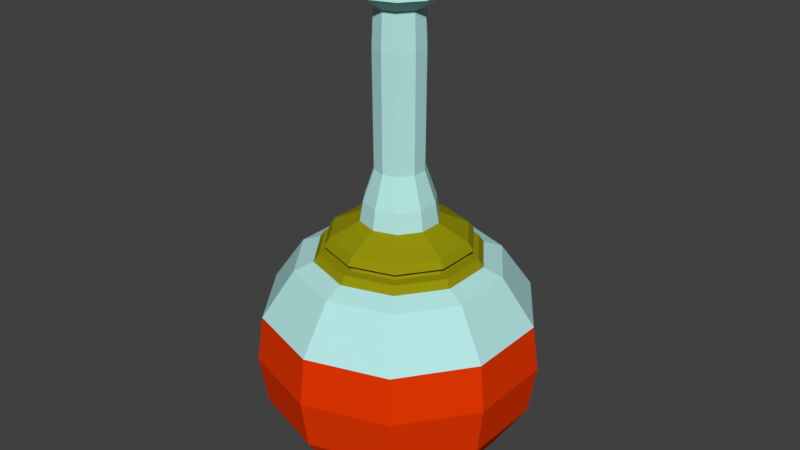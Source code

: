 # Source: Heiltrank.blend  (saved by Blender 2.79.0; exported with 4.5.12 LTS)
import bpy
from mathutils import Matrix  # noqa: F401  (used for matrix-valued properties, if any)

bpy.ops.wm.read_factory_settings(use_empty=True)
scene = bpy.context.scene
scene.name = 'Scene'

# ---- collections
col_collection_1 = bpy.data.collections.new('Collection 1'); scene.collection.children.link(col_collection_1)

# ---- materials (node trees are filled in below, after node groups)
mat_material_008 = bpy.data.materials.new('Material.008')
mat_material_008.alpha_threshold = 0.0
mat_material_008.use_transparent_shadow = False
mat_material_008.diffuse_color = (0.4661, 0.8, 0.7771, 1.0)
mat_material_008.roughness = 0.5
mat_material_009 = bpy.data.materials.new('Material.009')
mat_material_009.alpha_threshold = 0.0
mat_material_009.use_transparent_shadow = False
mat_material_009.diffuse_color = (0.8, 0.03943, 0.0007334, 1.0)
mat_material_009.roughness = 0.5
mat_material_010 = bpy.data.materials.new('Material.010')
mat_material_010.alpha_threshold = 0.0
mat_material_010.use_transparent_shadow = False
mat_material_010.diffuse_color = (0.3032, 0.2851, 0.004085, 1.0)
mat_material_010.roughness = 0.5

# ---- material node trees

# ---- world
world_world = bpy.data.worlds.new('World'); scene.world = world_world
world_world.color = (0.05088, 0.05088, 0.05088)
world_world.use_sun_shadow = False
world_world.sun_shadow_jitter_overblur = 0.0
world_world.cycles.sampling_method = 'MANUAL'

# ---- meshes
me_sphere = bpy.data.meshes.new('Sphere')
me_sphere.from_pydata([(0.3491, 0.4805, 1.625), (0.5878, 0.809, 0.9178), (0.4156, 0.5721, 0.2107), (0.5649, 0.1835, 1.625), (0.9511, 0.309, 0.9178), (0.6725, 0.2185, 0.2107), (0.5649, -0.1835, 1.625), (0.9511, -0.309, 0.9178), (0.6725, -0.2185, 0.2107), (0.3491, -0.4805, 1.625), (0.5878, -0.809, 0.9178), (0.4156, -0.5721, 0.2107), (1.23e-07, -0.594, 1.625), (5.139e-08, -1.0, 0.9178), (1.408e-07, -0.7071, 0.2107), (0.1611, 0.2217, 1.891), (-0.3491, -0.4805, 1.625), (-0.5878, -0.809, 0.9178), (-0.4156, -0.5721, 0.2107), (-0.5649, -0.1835, 1.625), (-0.9511, -0.309, 0.9178), (-0.6725, -0.2185, 0.2107), (-0.5649, 0.1835, 1.625), (-0.9511, 0.309, 0.9178), (-0.6725, 0.2185, 0.2107), (-0.3491, 0.4805, 1.625), (-0.5878, 0.809, 0.9178), (-0.4156, 0.5721, 0.2107), (-7.724e-08, 0.594, 1.625), (-1.274e-07, 1.0, 0.9178), (-9.763e-08, 0.7071, 0.2107), (0.3401, 0.4681, 0.09578), (0.4288, 0.5903, 1.571), (0.6939, 0.2255, 1.571), (0.6939, -0.2255, 1.571), (0.4288, -0.5903, 1.571), (1.339e-07, -0.7296, 1.571), (-0.4288, -0.5903, 1.571), (-0.6939, -0.2255, 1.571), (-0.6939, 0.2255, 1.571), (-0.4288, 0.5903, 1.571), (-9.991e-08, 0.7296, 1.571), (0.2606, 0.08469, 1.891), (0.2606, -0.08469, 1.891), (0.1611, -0.2217, 1.891), (8.084e-08, -0.2741, 1.891), (-0.1611, -0.2217, 1.891), (-0.2606, -0.08469, 1.891), (-0.2606, 0.08469, 1.891), (-0.1611, 0.2217, 1.891), (-1.156e-08, 0.2741, 1.891), (0.1481, 0.2038, 2.029), (0.2396, 0.07784, 2.029), (0.2396, -0.07784, 2.029), (0.1481, -0.2038, 2.029), (7.84e-08, -0.2519, 2.029), (-0.1481, -0.2038, 2.029), (-0.2396, -0.07784, 2.029), (-0.2396, 0.07784, 2.029), (-0.1481, 0.2038, 2.029), (-6.529e-09, 0.2519, 2.029), (0.1028, 0.1415, 2.255), (0.1663, 0.05403, 2.255), (0.1663, -0.05403, 2.255), (0.1028, -0.1415, 2.255), (6.992e-08, -0.1748, 2.255), (-0.1028, -0.1415, 2.255), (-0.1663, -0.05403, 2.255), (-0.1663, 0.05403, 2.255), (-0.1028, 0.1415, 2.255), (1.097e-08, 0.1748, 2.255), (0.09924, 0.1366, 3.33), (0.1606, 0.05218, 3.33), (0.1606, -0.05218, 3.33), (0.09924, -0.1366, 3.33), (6.937e-08, -0.1688, 3.33), (-0.09924, -0.1366, 3.33), (-0.1606, -0.05218, 3.33), (-0.1606, 0.05218, 3.33), (-0.09924, 0.1366, 3.33), (1.244e-08, 0.1688, 3.33), (-0.2837, 0.3905, 1.788), (-0.459, 0.1491, 1.788), (-0.459, -0.1491, 1.788), (-0.2837, -0.3905, 1.788), (-5.69e-08, 0.4826, 1.788), (0.2837, -0.3905, 1.788), (0.459, -0.1491, 1.788), (0.459, 0.1491, 1.788), (0.2837, 0.3905, 1.788), (1.058e-07, -0.4826, 1.788), (0.1741, 0.2396, 3.421), (0.2816, 0.09151, 3.421), (0.2816, -0.09151, 3.421), (0.1741, -0.2396, 3.421), (7.58e-08, -0.2961, 3.421), (-0.1741, -0.2396, 3.421), (-0.2816, -0.09151, 3.421), (-0.2816, 0.09151, 3.421), (-0.1741, 0.2396, 3.421), (-2.405e-08, 0.2961, 3.421), (0.1565, 0.2155, 3.571), (0.2533, 0.0823, 3.571), (0.2533, -0.0823, 3.571), (0.1565, -0.2155, 3.571), (7.328e-08, -0.2663, 3.571), (-0.1565, -0.2155, 3.571), (-0.2533, -0.0823, 3.571), (-0.2533, 0.0823, 3.571), (-0.1565, 0.2155, 3.571), (-1.652e-08, 0.2663, 3.571), (0.09324, 0.1283, 3.65), (0.1509, 0.04902, 3.65), (0.1509, -0.04902, 3.65), (0.09324, -0.1283, 3.65), (6.092e-08, -0.1586, 3.65), (-0.09324, -0.1283, 3.65), (-0.1509, -0.04902, 3.65), (-0.1509, 0.04902, 3.65), (-0.09324, 0.1283, 3.65), (7.437e-09, 0.1586, 3.65), (0.07615, 0.1048, 3.558), (0.1232, 0.04004, 3.558), (0.1232, -0.04004, 3.558), (0.07615, -0.1048, 3.558), (5.851e-08, -0.1296, 3.558), (-0.07615, -0.1048, 3.558), (-0.1232, -0.04004, 3.558), (-0.1232, 0.04004, 3.558), (-0.07615, 0.1048, 3.558), (1.482e-08, 0.1296, 3.558), (4.775e-08, 3.433e-07, 3.405), (4.272e-08, 3.433e-07, 3.405), (4.272e-08, 3.433e-07, 3.405), (4.775e-08, 3.433e-07, 3.405), (4.624e-08, 3.433e-07, 3.405), (4.775e-08, 3.433e-07, 3.405), (4.272e-08, 3.433e-07, 3.405), (4.272e-08, 3.433e-07, 3.405), (4.775e-08, 3.433e-07, 3.405), (4.624e-08, 3.433e-07, 3.405), (0.5626, 0.7743, 1.244), (0.9102, 0.2958, 1.244), (0.9102, -0.2958, 1.244), (0.5626, -0.7743, 1.244), (1.025e-07, -0.9571, 1.244), (-0.5626, -0.7743, 1.244), (-0.9102, -0.2958, 1.244), (-0.9102, 0.2958, 1.244), (-0.5626, 0.7743, 1.244), (-1.258e-07, 0.9571, 1.244), (0.5552, 0.7642, 0.5643), (0.8984, 0.2919, 0.5643), (0.8984, -0.2919, 0.5643), (0.5552, -0.7642, 0.5643), (1.07e-07, -0.9446, 0.5643), (-0.5552, -0.7642, 0.5643), (-0.8984, -0.2919, 0.5643), (-0.8984, 0.2919, 0.5643), (-0.5552, 0.7642, 0.5643), (-1.239e-07, 0.9446, 0.5643), (0.5502, 0.1788, 0.09578), (0.5502, -0.1788, 0.09578), (0.3401, -0.4681, 0.09578), (1.228e-07, -0.5786, 0.09578), (-0.3401, -0.4681, 0.09578), (-0.5502, -0.1788, 0.09578), (-0.5502, 0.1788, 0.09578), (-0.3401, 0.4681, 0.09578), (-7.229e-08, 0.5786, 0.09578), (0.2147, 0.2955, 2.98e-07), (0.3474, 0.1129, 2.98e-07), (0.3474, -0.1129, 2.98e-07), (0.2147, -0.2955, 2.98e-07), (9.29e-08, -0.3653, 2.98e-07), (-0.2147, -0.2955, 2.98e-07), (-0.3474, -0.1129, 2.98e-07), (-0.3474, 0.1129, 2.98e-07), (-0.2147, 0.2955, 2.98e-07), (-3.026e-08, 0.3653, 2.98e-07), (4.47e-08, 3.278e-07, 2.98e-07), (4.47e-08, 3.278e-07, 2.98e-07), (4.47e-08, 3.278e-07, 2.98e-07), (4.47e-08, 3.278e-07, 2.98e-07), (4.47e-08, 3.278e-07, 2.98e-07), (4.47e-08, 3.278e-07, 2.98e-07), (4.47e-08, 3.278e-07, 2.98e-07), (4.47e-08, 3.278e-07, 2.98e-07), (4.47e-08, 3.278e-07, 2.98e-07), (4.47e-08, 3.278e-07, 2.98e-07), (0.1061, 0.146, 3.071), (9.79e-09, 0.1805, 3.071), (0.1061, -0.146, 3.071), (0.1717, -0.05578, 3.071), (-0.1717, -0.05578, 3.071), (-0.1061, -0.146, 3.071), (-0.1061, 0.146, 3.071), (0.1717, 0.05578, 3.071), (7.065e-08, -0.1805, 3.071), (-0.1717, 0.05578, 3.071), (-0.3055, 0.4205, 1.733), (-0.3273, 0.4505, 1.679), (-0.4943, -0.1606, 1.733), (-0.5296, -0.1721, 1.679), (-6.368e-08, 0.5198, 1.733), (-7.046e-08, 0.5569, 1.679), (0.3055, -0.4205, 1.733), (0.3273, -0.4505, 1.679), (0.4943, 0.1606, 1.733), (0.5296, 0.1721, 1.679), (1.116e-07, -0.5198, 1.733), (1.173e-07, -0.5569, 1.679), (-0.5296, 0.1721, 1.679), (-0.4943, 0.1606, 1.733), (-0.3273, -0.4505, 1.679), (-0.3055, -0.4205, 1.733), (0.5296, -0.1721, 1.679), (0.4943, -0.1606, 1.733), (0.3273, 0.4505, 1.679), (0.3055, 0.4205, 1.733), (-0.2675, 0.3682, 1.73), (-0.2866, 0.3945, 1.683), (-0.4328, -0.1406, 1.73), (-0.4637, -0.1507, 1.683), (-4.871e-08, 0.4551, 1.73), (-5.465e-08, 0.4876, 1.683), (0.2675, -0.3682, 1.73), (0.2866, -0.3945, 1.683), (0.4328, 0.1406, 1.73), (0.4637, 0.1507, 1.683), (1.047e-07, -0.4551, 1.73), (1.098e-07, -0.4876, 1.683), (-0.4637, 0.1507, 1.683), (-0.4328, 0.1406, 1.73), (-0.2866, -0.3945, 1.683), (-0.2675, -0.3682, 1.73), (0.4637, -0.1507, 1.683), (0.4328, -0.1406, 1.73), (0.2866, 0.3945, 1.683), (0.2675, 0.3682, 1.73)], [], [(160, 29, 1, 151), (82, 83, 47, 48), (14, 18, 165, 164), (41, 28, 0, 32), (151, 1, 4, 152), (89, 85, 50, 15), (21, 24, 167, 166), (32, 0, 3, 33), (152, 4, 7, 153), (88, 89, 15, 42), (30, 2, 31, 169), (33, 3, 6, 34), (153, 7, 10, 154), (86, 87, 43, 44), (11, 14, 164, 163), (34, 6, 9, 35), (35, 9, 12, 36), (154, 10, 13, 155), (85, 81, 49, 50), (2, 5, 161, 31), (8, 11, 163, 162), (36, 12, 16, 37), (155, 13, 17, 156), (84, 90, 45, 46), (27, 30, 169, 168), (37, 16, 19, 38), (156, 17, 20, 157), (87, 88, 42, 43), (18, 21, 166, 165), (38, 19, 22, 39), (157, 20, 23, 158), (83, 84, 46, 47), (24, 27, 168, 167), (39, 22, 25, 40), (158, 23, 26, 159), (81, 82, 48, 49), (90, 86, 44, 45), (5, 8, 162, 161), (40, 25, 28, 41), (159, 26, 29, 160), (149, 40, 41, 150), (148, 39, 40, 149), (147, 38, 39, 148), (146, 37, 38, 147), (145, 36, 37, 146), (144, 35, 36, 145), (143, 34, 35, 144), (142, 33, 34, 143), (141, 32, 33, 142), (150, 41, 32, 141), (46, 45, 55, 56), (43, 42, 52, 53), (50, 49, 59, 60), (15, 50, 60, 51), (49, 48, 58, 59), (47, 46, 56, 57), (44, 43, 53, 54), (45, 44, 54, 55), (42, 15, 51, 52), (48, 47, 57, 58), (58, 57, 67, 68), (51, 60, 70, 61), (54, 53, 63, 64), (57, 56, 66, 67), (60, 59, 69, 70), (53, 52, 62, 63), (56, 55, 65, 66), (59, 58, 68, 69), (52, 51, 61, 62), (55, 54, 64, 65), (190, 191, 80, 71), (192, 193, 73, 74), (194, 195, 76, 77), (191, 196, 79, 80), (193, 197, 72, 73), (195, 198, 75, 76), (196, 199, 78, 79), (197, 190, 71, 72), (198, 192, 74, 75), (199, 194, 77, 78), (210, 206, 86, 90), (200, 213, 82, 81), (202, 215, 84, 83), (217, 208, 88, 87), (215, 210, 90, 84), (204, 200, 81, 85), (206, 217, 87, 86), (208, 219, 89, 88), (219, 204, 85, 89), (213, 202, 83, 82), (79, 78, 98, 99), (72, 71, 91, 92), (75, 74, 94, 95), (78, 77, 97, 98), (71, 80, 100, 91), (74, 73, 93, 94), (77, 76, 96, 97), (80, 79, 99, 100), (73, 72, 92, 93), (76, 75, 95, 96), (98, 97, 107, 108), (91, 100, 110, 101), (94, 93, 103, 104), (97, 96, 106, 107), (100, 99, 109, 110), (93, 92, 102, 103), (96, 95, 105, 106), (99, 98, 108, 109), (92, 91, 101, 102), (95, 94, 104, 105), (101, 110, 120, 111), (104, 103, 113, 114), (107, 106, 116, 117), (110, 109, 119, 120), (103, 102, 112, 113), (106, 105, 115, 116), (109, 108, 118, 119), (102, 101, 111, 112), (105, 104, 114, 115), (108, 107, 117, 118), (114, 113, 123, 124), (117, 116, 126, 127), (120, 119, 129, 130), (113, 112, 122, 123), (116, 115, 125, 126), (119, 118, 128, 129), (112, 111, 121, 122), (115, 114, 124, 125), (118, 117, 127, 128), (111, 120, 130, 121), (127, 126, 136, 137), (130, 129, 139, 140), (123, 122, 132, 133), (126, 125, 135, 136), (129, 128, 138, 139), (122, 121, 131, 132), (125, 124, 134, 135), (128, 127, 137, 138), (121, 130, 140, 131), (124, 123, 133, 134), (29, 150, 141, 1), (1, 141, 142, 4), (4, 142, 143, 7), (7, 143, 144, 10), (10, 144, 145, 13), (13, 145, 146, 17), (17, 146, 147, 20), (20, 147, 148, 23), (23, 148, 149, 26), (26, 149, 150, 29), (27, 159, 160, 30), (24, 158, 159, 27), (21, 157, 158, 24), (18, 156, 157, 21), (14, 155, 156, 18), (11, 154, 155, 14), (8, 153, 154, 11), (5, 152, 153, 8), (2, 151, 152, 5), (30, 160, 151, 2), (168, 169, 179, 178), (166, 167, 177, 176), (162, 163, 173, 172), (169, 31, 170, 179), (164, 165, 175, 174), (31, 161, 171, 170), (167, 168, 178, 177), (163, 164, 174, 173), (165, 166, 176, 175), (161, 162, 172, 171), (173, 174, 184, 183), (176, 177, 187, 186), (179, 170, 180, 189), (172, 173, 183, 182), (175, 176, 186, 185), (178, 179, 189, 188), (171, 172, 182, 181), (174, 175, 185, 184), (177, 178, 188, 187), (170, 171, 181, 180), (68, 67, 194, 199), (65, 64, 192, 198), (62, 61, 190, 197), (69, 68, 199, 196), (66, 65, 198, 195), (63, 62, 197, 193), (70, 69, 196, 191), (67, 66, 195, 194), (64, 63, 193, 192), (61, 70, 191, 190), (22, 19, 203, 212), (205, 201, 221, 225), (0, 28, 205, 218), (215, 202, 222, 235), (3, 0, 218, 209), (212, 203, 223, 232), (9, 6, 216, 207), (217, 206, 226, 237), (28, 25, 201, 205), (203, 214, 234, 223), (16, 12, 211, 214), (207, 216, 236, 227), (6, 3, 209, 216), (208, 217, 237, 228), (19, 16, 214, 203), (219, 208, 228, 239), (25, 22, 212, 201), (216, 209, 229, 236), (12, 9, 207, 211), (206, 210, 230, 226), (232, 223, 222, 233), (238, 225, 224, 239), (229, 238, 239, 228), (227, 236, 237, 226), (225, 221, 220, 224), (234, 231, 230, 235), (236, 229, 228, 237), (223, 234, 235, 222), (221, 232, 233, 220), (231, 227, 226, 230), (202, 213, 233, 222), (201, 212, 232, 221), (200, 204, 224, 220), (218, 205, 225, 238), (213, 200, 220, 233), (214, 211, 231, 234), (204, 219, 239, 224), (211, 207, 227, 231), (210, 215, 235, 230), (209, 218, 238, 229)])
me_sphere.polygons.foreach_set('material_index', [1, 2, 1, 0, 1, 2, 1, 0, 1, 2, 1, 0, 1, 2, 1, 0, 0, 1, 2, 1, 1, 0, 1, 2, 1, 0, 1, 2, 1, 0, 1, 2, 1, 0, 1, 2, 2, 1, 0, 1, 0, 0, 0, 0, 0, 0, 0, 0, 0, 0, 0, 0, 0, 0, 0, 0, 0, 0, 0, 0, 0, 0, 0, 0, 0, 0, 0, 0, 0, 0, 0, 0, 0, 0, 0, 0, 0, 0, 0, 0, 2, 2, 2, 2, 2, 2, 2, 2, 2, 2, 0, 0, 0, 0, 0, 0, 0, 0, 0, 0, 0, 0, 0, 0, 0, 0, 0, 0, 0, 0, 0, 0, 0, 0, 0, 0, 0, 0, 0, 0, 0, 0, 0, 0, 0, 0, 0, 0, 0, 0, 0, 0, 0, 0, 0, 0, 0, 0, 0, 0, 1, 1, 1, 1, 1, 1, 1, 1, 1, 1, 1, 1, 1, 1, 1, 1, 1, 1, 1, 1, 1, 1, 1, 1, 1, 1, 1, 1, 1, 1, 1, 1, 1, 1, 1, 1, 1, 1, 1, 1, 0, 0, 0, 0, 0, 0, 0, 0, 0, 0, 2, 2, 2, 2, 2, 2, 2, 2, 2, 2, 2, 2, 2, 2, 2, 2, 2, 2, 2, 2, 2, 2, 2, 2, 2, 2, 2, 2, 2, 2, 2, 2, 2, 2, 2, 2, 2, 2, 2, 2])
me_sphere.materials.append(mat_material_008)
me_sphere.materials.append(mat_material_009)
me_sphere.materials.append(mat_material_010)
me_sphere.use_remesh_preserve_volume = False
me_sphere.use_remesh_preserve_attributes = False
me_sphere.use_mirror_vertex_groups = False
me_sphere.update()

# ---- objects
ob_sphere = bpy.data.objects.new('Sphere', me_sphere)

# ---- transforms, parenting, visibility, modifiers, constraints
ob_sphere.location = (0.0, 0.0, 0.0)
ob_sphere.scale = (0.1465, 0.1465, 0.1465)
ob_sphere.lineart.crease_threshold = 0.0

# ---- collection membership
col_collection_1.objects.link(ob_sphere)

# ---- scene / render settings (as saved in the file)
scene.frame_start = 1; scene.frame_end = 60; scene.frame_set(21)
scene.render.engine = 'BLENDER_EEVEE_NEXT'
scene.render.resolution_percentage = 50
scene.render.dither_intensity = 0.0
scene.cycles.use_denoising = False
scene.cycles.samples = 128
scene.cycles.sampling_pattern = 'TABULATED_SOBOL'
scene.cycles.use_adaptive_sampling = False
scene.cycles.use_light_tree = False
scene.cycles.blur_glossy = 0.0
scene.cycles.sample_clamp_indirect = 0.0
scene.view_settings.view_transform = 'Standard'
bpy.context.view_layer.update()

# ---- added for rendering (the .blend has no active camera and no usable light): camera, sun
cam_auto = bpy.data.cameras.new('AutoCamera')
cam_auto.lens = 50.0
cam_auto.sensor_width = 36.0
cam_auto.clip_end = 1000.0
ob_auto_camera = bpy.data.objects.new('AutoCamera', cam_auto)
scene.collection.objects.link(ob_auto_camera)
ob_auto_camera.location = (0.620098, -0.744118, 0.763359)
ob_auto_camera.rotation_euler = (1.09748, -7.21219e-08, 0.694738)
scene.camera = ob_auto_camera
light_auto_sun = bpy.data.lights.new('AutoSun', 'SUN')
light_auto_sun.energy = 3.0
light_auto_sun.angle = 0.0523599
ob_auto_sun = bpy.data.objects.new('AutoSun', light_auto_sun)
scene.collection.objects.link(ob_auto_sun)
ob_auto_sun.rotation_euler = (0.872665, 0.174533, 0.523599)
bpy.context.view_layer.update()

